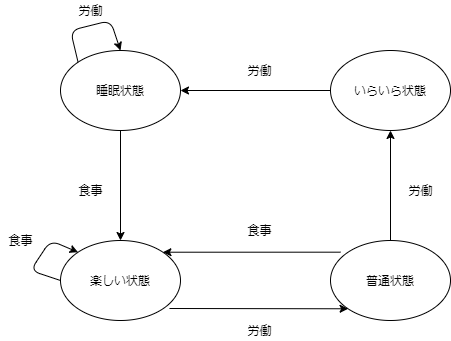

The diagram above was exported from draw.io. Its source (the exported page's mxGraphModel, read from the mxfile embedded in the PNG):
<mxGraphModel dx="1422" dy="755" grid="1" gridSize="10" guides="1" tooltips="1" connect="1" arrows="1" fold="1" page="1" pageScale="1" pageWidth="827" pageHeight="1169" math="0" shadow="0">
  <root>
    <mxCell id="0" />
    <mxCell id="1" parent="0" />
    <mxCell id="JZcsJjAQDAeYQp-PE-BR-1" value="普通状態" style="ellipse;whiteSpace=wrap;html=1;" vertex="1" parent="1">
      <mxGeometry x="530" y="320" width="120" height="80" as="geometry" />
    </mxCell>
    <mxCell id="JZcsJjAQDAeYQp-PE-BR-2" value="いらいら状態" style="ellipse;whiteSpace=wrap;html=1;" vertex="1" parent="1">
      <mxGeometry x="530" y="130" width="120" height="80" as="geometry" />
    </mxCell>
    <mxCell id="JZcsJjAQDAeYQp-PE-BR-3" value="楽しい状態" style="ellipse;whiteSpace=wrap;html=1;" vertex="1" parent="1">
      <mxGeometry x="260" y="320" width="120" height="80" as="geometry" />
    </mxCell>
    <mxCell id="JZcsJjAQDAeYQp-PE-BR-4" value="睡眠状態" style="ellipse;whiteSpace=wrap;html=1;" vertex="1" parent="1">
      <mxGeometry x="260" y="130" width="120" height="80" as="geometry" />
    </mxCell>
    <mxCell id="JZcsJjAQDAeYQp-PE-BR-5" value="" style="endArrow=classic;html=1;entryX=0.5;entryY=1;entryDx=0;entryDy=0;exitX=0.5;exitY=0;exitDx=0;exitDy=0;" edge="1" parent="1" source="JZcsJjAQDAeYQp-PE-BR-1" target="JZcsJjAQDAeYQp-PE-BR-2">
      <mxGeometry width="50" height="50" relative="1" as="geometry">
        <mxPoint x="590" y="310" as="sourcePoint" />
        <mxPoint x="615" y="240" as="targetPoint" />
      </mxGeometry>
    </mxCell>
    <mxCell id="JZcsJjAQDAeYQp-PE-BR-8" value="" style="endArrow=classic;html=1;exitX=0.5;exitY=1;exitDx=0;exitDy=0;" edge="1" parent="1" source="JZcsJjAQDAeYQp-PE-BR-4" target="JZcsJjAQDAeYQp-PE-BR-3">
      <mxGeometry width="50" height="50" relative="1" as="geometry">
        <mxPoint x="400" y="310" as="sourcePoint" />
        <mxPoint x="400" y="200" as="targetPoint" />
      </mxGeometry>
    </mxCell>
    <mxCell id="JZcsJjAQDAeYQp-PE-BR-9" value="" style="endArrow=classic;html=1;exitX=0;exitY=0.5;exitDx=0;exitDy=0;entryX=1;entryY=0.5;entryDx=0;entryDy=0;" edge="1" parent="1" source="JZcsJjAQDAeYQp-PE-BR-2" target="JZcsJjAQDAeYQp-PE-BR-4">
      <mxGeometry width="50" height="50" relative="1" as="geometry">
        <mxPoint x="450" y="160" as="sourcePoint" />
        <mxPoint x="450" y="270" as="targetPoint" />
      </mxGeometry>
    </mxCell>
    <mxCell id="JZcsJjAQDAeYQp-PE-BR-10" value="" style="endArrow=classic;html=1;exitX=0.908;exitY=0.85;exitDx=0;exitDy=0;entryX=0;entryY=1;entryDx=0;entryDy=0;exitPerimeter=0;" edge="1" parent="1" source="JZcsJjAQDAeYQp-PE-BR-3" target="JZcsJjAQDAeYQp-PE-BR-1">
      <mxGeometry width="50" height="50" relative="1" as="geometry">
        <mxPoint x="340" y="230" as="sourcePoint" />
        <mxPoint x="340" y="340" as="targetPoint" />
      </mxGeometry>
    </mxCell>
    <mxCell id="JZcsJjAQDAeYQp-PE-BR-11" value="" style="endArrow=classic;html=1;exitX=0.083;exitY=0.146;exitDx=0;exitDy=0;exitPerimeter=0;entryX=1;entryY=0;entryDx=0;entryDy=0;" edge="1" parent="1" source="JZcsJjAQDAeYQp-PE-BR-1" target="JZcsJjAQDAeYQp-PE-BR-3">
      <mxGeometry width="50" height="50" relative="1" as="geometry">
        <mxPoint x="370.00000000000006" y="330" as="sourcePoint" />
        <mxPoint x="390" y="370" as="targetPoint" />
      </mxGeometry>
    </mxCell>
    <mxCell id="JZcsJjAQDAeYQp-PE-BR-12" value="労働" style="text;html=1;align=center;verticalAlign=middle;resizable=0;points=[];autosize=1;" vertex="1" parent="1">
      <mxGeometry x="439" y="400" width="40" height="20" as="geometry" />
    </mxCell>
    <mxCell id="JZcsJjAQDAeYQp-PE-BR-13" value="労働" style="text;html=1;align=center;verticalAlign=middle;resizable=0;points=[];autosize=1;" vertex="1" parent="1">
      <mxGeometry x="600" y="260" width="40" height="20" as="geometry" />
    </mxCell>
    <mxCell id="JZcsJjAQDAeYQp-PE-BR-14" value="労働" style="text;html=1;align=center;verticalAlign=middle;resizable=0;points=[];autosize=1;" vertex="1" parent="1">
      <mxGeometry x="439" y="140" width="40" height="20" as="geometry" />
    </mxCell>
    <mxCell id="JZcsJjAQDAeYQp-PE-BR-15" value="食事" style="text;html=1;align=center;verticalAlign=middle;resizable=0;points=[];autosize=1;" vertex="1" parent="1">
      <mxGeometry x="439" y="300" width="40" height="20" as="geometry" />
    </mxCell>
    <mxCell id="JZcsJjAQDAeYQp-PE-BR-16" value="食事" style="text;html=1;align=center;verticalAlign=middle;resizable=0;points=[];autosize=1;" vertex="1" parent="1">
      <mxGeometry x="270" y="260" width="40" height="20" as="geometry" />
    </mxCell>
    <mxCell id="JZcsJjAQDAeYQp-PE-BR-17" value="" style="endArrow=classic;html=1;entryX=0.5;entryY=0;entryDx=0;entryDy=0;exitX=0;exitY=0;exitDx=0;exitDy=0;" edge="1" parent="1" source="JZcsJjAQDAeYQp-PE-BR-4" target="JZcsJjAQDAeYQp-PE-BR-4">
      <mxGeometry width="50" height="50" relative="1" as="geometry">
        <mxPoint x="390" y="410" as="sourcePoint" />
        <mxPoint x="440" y="360" as="targetPoint" />
        <Array as="points">
          <mxPoint x="270" y="110" />
          <mxPoint x="310" y="100" />
        </Array>
      </mxGeometry>
    </mxCell>
    <mxCell id="JZcsJjAQDAeYQp-PE-BR-20" value="" style="endArrow=classic;html=1;entryX=0;entryY=0;entryDx=0;entryDy=0;exitX=0;exitY=0.5;exitDx=0;exitDy=0;" edge="1" parent="1" source="JZcsJjAQDAeYQp-PE-BR-3" target="JZcsJjAQDAeYQp-PE-BR-3">
      <mxGeometry width="50" height="50" relative="1" as="geometry">
        <mxPoint x="217.57359312880726" y="361.7157287525381" as="sourcePoint" />
        <mxPoint x="260" y="350" as="targetPoint" />
        <Array as="points">
          <mxPoint x="230" y="350" />
          <mxPoint x="250" y="320" />
        </Array>
      </mxGeometry>
    </mxCell>
    <mxCell id="JZcsJjAQDAeYQp-PE-BR-23" value="労働" style="text;html=1;align=center;verticalAlign=middle;resizable=0;points=[];autosize=1;" vertex="1" parent="1">
      <mxGeometry x="270" y="80" width="40" height="20" as="geometry" />
    </mxCell>
    <mxCell id="JZcsJjAQDAeYQp-PE-BR-24" value="食事" style="text;html=1;align=center;verticalAlign=middle;resizable=0;points=[];autosize=1;" vertex="1" parent="1">
      <mxGeometry x="200" y="310" width="40" height="20" as="geometry" />
    </mxCell>
  </root>
</mxGraphModel>